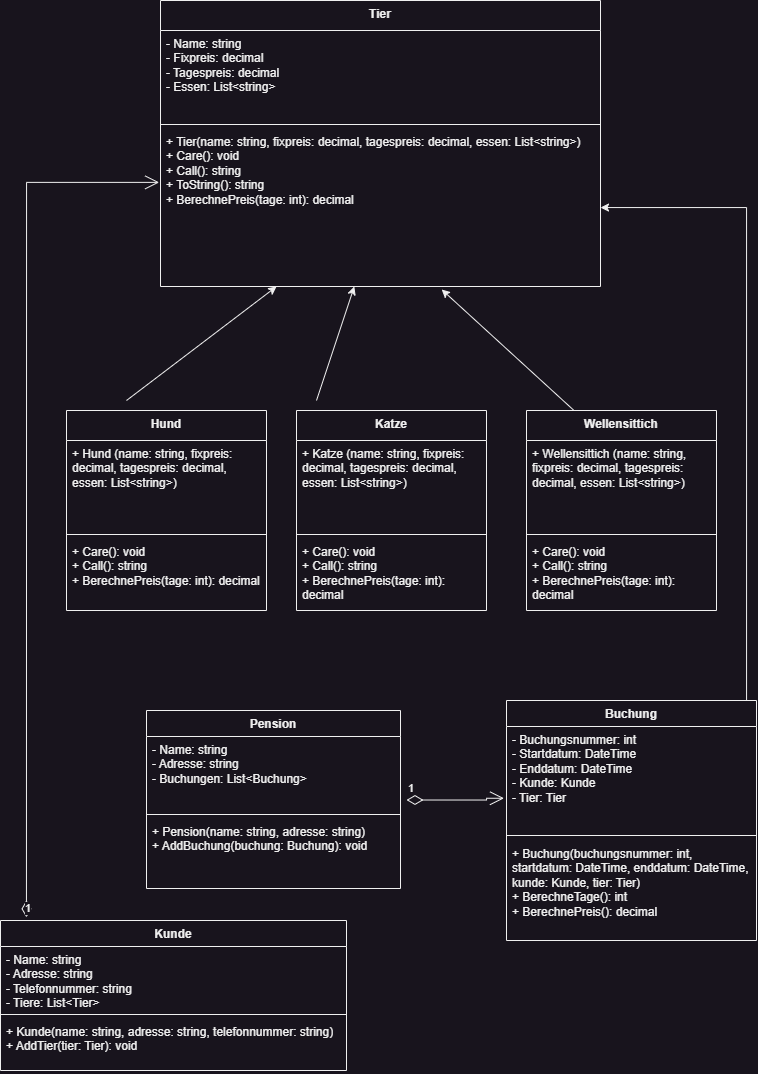

The diagram above was exported from draw.io. Its source (the exported page's mxGraphModel, read from the mxfile embedded in the PNG):
<mxGraphModel dx="1687" dy="958" grid="1" gridSize="10" guides="1" tooltips="1" connect="1" arrows="1" fold="1" page="1" pageScale="1" pageWidth="827" pageHeight="1169" math="0" shadow="0">
  <root>
    <mxCell id="0" />
    <mxCell id="1" parent="0" />
    <mxCell id="eL9ase_ApaFwt97gxUAI-1" value="Tier" style="swimlane;fontStyle=1;align=center;verticalAlign=top;childLayout=stackLayout;horizontal=1;startSize=30;horizontalStack=0;resizeParent=1;resizeParentMax=0;resizeLast=0;collapsible=1;marginBottom=0;whiteSpace=wrap;html=1;" parent="1" vertex="1">
      <mxGeometry x="194" y="30" width="440" height="286" as="geometry" />
    </mxCell>
    <mxCell id="eL9ase_ApaFwt97gxUAI-2" value="- Name: string&lt;br&gt;- Fixpreis: decimal&lt;br&gt;- Tagespreis: decimal&lt;br&gt;- Essen: List&amp;lt;string&amp;gt;" style="text;strokeColor=none;fillColor=none;align=left;verticalAlign=top;spacingLeft=4;spacingRight=4;overflow=hidden;rotatable=0;points=[[0,0.5],[1,0.5]];portConstraint=eastwest;whiteSpace=wrap;html=1;" parent="eL9ase_ApaFwt97gxUAI-1" vertex="1">
      <mxGeometry y="30" width="440" height="90" as="geometry" />
    </mxCell>
    <mxCell id="eL9ase_ApaFwt97gxUAI-3" value="" style="line;strokeWidth=1;fillColor=none;align=left;verticalAlign=middle;spacingTop=-1;spacingLeft=3;spacingRight=3;rotatable=0;labelPosition=right;points=[];portConstraint=eastwest;strokeColor=inherit;" parent="eL9ase_ApaFwt97gxUAI-1" vertex="1">
      <mxGeometry y="120" width="440" height="8" as="geometry" />
    </mxCell>
    <mxCell id="eL9ase_ApaFwt97gxUAI-4" value="+ Tier(name: string, fixpreis: decimal, tagespreis: decimal, essen:&lt;span style=&quot;background-color: initial;&quot;&gt;&amp;nbsp;List&amp;lt;string&amp;gt;)&lt;/span&gt;&lt;div&gt;+ Care(): void&amp;nbsp;&lt;br&gt;+ Call(): string&amp;nbsp;&lt;br&gt;+ ToString(): string&lt;br&gt;+ BerechnePreis(tage: int): decimal  &lt;/div&gt;" style="text;strokeColor=none;fillColor=none;align=left;verticalAlign=top;spacingLeft=4;spacingRight=4;overflow=hidden;rotatable=0;points=[[0,0.5],[1,0.5]];portConstraint=eastwest;whiteSpace=wrap;html=1;" parent="eL9ase_ApaFwt97gxUAI-1" vertex="1">
      <mxGeometry y="128" width="440" height="158" as="geometry" />
    </mxCell>
    <mxCell id="eL9ase_ApaFwt97gxUAI-6" value="Pension" style="swimlane;fontStyle=1;align=center;verticalAlign=top;childLayout=stackLayout;horizontal=1;startSize=26;horizontalStack=0;resizeParent=1;resizeParentMax=0;resizeLast=0;collapsible=1;marginBottom=0;whiteSpace=wrap;html=1;" parent="1" vertex="1">
      <mxGeometry x="180" y="740" width="254" height="178" as="geometry" />
    </mxCell>
    <mxCell id="eL9ase_ApaFwt97gxUAI-7" value="- Name: string&amp;nbsp;&lt;br&gt;- Adresse: string&lt;br&gt;- Buchungen: List&amp;lt;Buchung&amp;gt;     " style="text;strokeColor=none;fillColor=none;align=left;verticalAlign=top;spacingLeft=4;spacingRight=4;overflow=hidden;rotatable=0;points=[[0,0.5],[1,0.5]];portConstraint=eastwest;whiteSpace=wrap;html=1;" parent="eL9ase_ApaFwt97gxUAI-6" vertex="1">
      <mxGeometry y="26" width="254" height="74" as="geometry" />
    </mxCell>
    <mxCell id="eL9ase_ApaFwt97gxUAI-8" value="" style="line;strokeWidth=1;fillColor=none;align=left;verticalAlign=middle;spacingTop=-1;spacingLeft=3;spacingRight=3;rotatable=0;labelPosition=right;points=[];portConstraint=eastwest;strokeColor=inherit;" parent="eL9ase_ApaFwt97gxUAI-6" vertex="1">
      <mxGeometry y="100" width="254" height="8" as="geometry" />
    </mxCell>
    <mxCell id="eL9ase_ApaFwt97gxUAI-9" value="+ Pension(name: string, adresse: string)&amp;nbsp;&lt;div&gt;+ AddBuchung(buchung: Buchung): void&lt;/div&gt;" style="text;strokeColor=none;fillColor=none;align=left;verticalAlign=top;spacingLeft=4;spacingRight=4;overflow=hidden;rotatable=0;points=[[0,0.5],[1,0.5]];portConstraint=eastwest;whiteSpace=wrap;html=1;" parent="eL9ase_ApaFwt97gxUAI-6" vertex="1">
      <mxGeometry y="108" width="254" height="70" as="geometry" />
    </mxCell>
    <mxCell id="eL9ase_ApaFwt97gxUAI-10" value="Kunde" style="swimlane;fontStyle=1;align=center;verticalAlign=top;childLayout=stackLayout;horizontal=1;startSize=26;horizontalStack=0;resizeParent=1;resizeParentMax=0;resizeLast=0;collapsible=1;marginBottom=0;whiteSpace=wrap;html=1;" parent="1" vertex="1">
      <mxGeometry x="34" y="950" width="346" height="150" as="geometry" />
    </mxCell>
    <mxCell id="eL9ase_ApaFwt97gxUAI-11" value="- Name: string&amp;nbsp;&lt;br&gt;&lt;div&gt;- Adresse: string&amp;nbsp;&lt;br&gt;&lt;/div&gt;&lt;div&gt;- Telefonnummer: string&lt;br&gt;&lt;/div&gt;&lt;div&gt;- Tiere: List&amp;lt;Tier&amp;gt;  &lt;/div&gt;" style="text;strokeColor=none;fillColor=none;align=left;verticalAlign=top;spacingLeft=4;spacingRight=4;overflow=hidden;rotatable=0;points=[[0,0.5],[1,0.5]];portConstraint=eastwest;whiteSpace=wrap;html=1;" parent="eL9ase_ApaFwt97gxUAI-10" vertex="1">
      <mxGeometry y="26" width="346" height="64" as="geometry" />
    </mxCell>
    <mxCell id="eL9ase_ApaFwt97gxUAI-12" value="" style="line;strokeWidth=1;fillColor=none;align=left;verticalAlign=middle;spacingTop=-1;spacingLeft=3;spacingRight=3;rotatable=0;labelPosition=right;points=[];portConstraint=eastwest;strokeColor=inherit;" parent="eL9ase_ApaFwt97gxUAI-10" vertex="1">
      <mxGeometry y="90" width="346" height="8" as="geometry" />
    </mxCell>
    <mxCell id="eL9ase_ApaFwt97gxUAI-13" value="+ Kunde(name: string, adresse: string,&amp;nbsp;telefonnummer: string)&lt;br&gt;+ AddTier(tier: Tier): void     " style="text;strokeColor=none;fillColor=none;align=left;verticalAlign=top;spacingLeft=4;spacingRight=4;overflow=hidden;rotatable=0;points=[[0,0.5],[1,0.5]];portConstraint=eastwest;whiteSpace=wrap;html=1;" parent="eL9ase_ApaFwt97gxUAI-10" vertex="1">
      <mxGeometry y="98" width="346" height="52" as="geometry" />
    </mxCell>
    <mxCell id="m1USupUCLJeC0Hi1umuJ-28" style="edgeStyle=orthogonalEdgeStyle;rounded=0;orthogonalLoop=1;jettySize=auto;html=1;exitX=0.75;exitY=0;exitDx=0;exitDy=0;" edge="1" parent="1" source="eL9ase_ApaFwt97gxUAI-14" target="eL9ase_ApaFwt97gxUAI-4">
      <mxGeometry relative="1" as="geometry">
        <Array as="points">
          <mxPoint x="780" y="730" />
          <mxPoint x="780" y="237" />
        </Array>
      </mxGeometry>
    </mxCell>
    <mxCell id="eL9ase_ApaFwt97gxUAI-14" value="Buchung" style="swimlane;fontStyle=1;align=center;verticalAlign=top;childLayout=stackLayout;horizontal=1;startSize=26;horizontalStack=0;resizeParent=1;resizeParentMax=0;resizeLast=0;collapsible=1;marginBottom=0;whiteSpace=wrap;html=1;" parent="1" vertex="1">
      <mxGeometry x="540" y="730" width="250" height="240" as="geometry" />
    </mxCell>
    <mxCell id="eL9ase_ApaFwt97gxUAI-15" value="- Buchungsnummer: int&amp;nbsp;&lt;br&gt;- Startdatum: DateTime&amp;nbsp;&lt;br&gt;- Enddatum: DateTime&amp;nbsp;&lt;br&gt;- Kunde: Kunde&amp;nbsp;&lt;br&gt;- Tier: Tier  " style="text;strokeColor=none;fillColor=none;align=left;verticalAlign=top;spacingLeft=4;spacingRight=4;overflow=hidden;rotatable=0;points=[[0,0.5],[1,0.5]];portConstraint=eastwest;whiteSpace=wrap;html=1;" parent="eL9ase_ApaFwt97gxUAI-14" vertex="1">
      <mxGeometry y="26" width="250" height="104" as="geometry" />
    </mxCell>
    <mxCell id="eL9ase_ApaFwt97gxUAI-16" value="" style="line;strokeWidth=1;fillColor=none;align=left;verticalAlign=middle;spacingTop=-1;spacingLeft=3;spacingRight=3;rotatable=0;labelPosition=right;points=[];portConstraint=eastwest;strokeColor=inherit;" parent="eL9ase_ApaFwt97gxUAI-14" vertex="1">
      <mxGeometry y="130" width="250" height="10" as="geometry" />
    </mxCell>
    <mxCell id="eL9ase_ApaFwt97gxUAI-17" value="+ Buchung(buchungsnummer: int, startdatum: DateTime, enddatum: DateTime, kunde: Kunde, tier: Tier)&amp;nbsp;&amp;nbsp;&lt;div&gt;+ BerechneTage(): int&amp;nbsp;&lt;div&gt;+ BerechnePreis(): decimal  &lt;/div&gt;&lt;/div&gt;" style="text;strokeColor=none;fillColor=none;align=left;verticalAlign=top;spacingLeft=4;spacingRight=4;overflow=hidden;rotatable=0;points=[[0,0.5],[1,0.5]];portConstraint=eastwest;whiteSpace=wrap;html=1;" parent="eL9ase_ApaFwt97gxUAI-14" vertex="1">
      <mxGeometry y="140" width="250" height="100" as="geometry" />
    </mxCell>
    <mxCell id="m1USupUCLJeC0Hi1umuJ-12" value="Hund" style="swimlane;fontStyle=1;align=center;verticalAlign=top;childLayout=stackLayout;horizontal=1;startSize=30;horizontalStack=0;resizeParent=1;resizeParentMax=0;resizeLast=0;collapsible=1;marginBottom=0;whiteSpace=wrap;html=1;" vertex="1" parent="1">
      <mxGeometry x="100" y="440" width="200" height="200" as="geometry" />
    </mxCell>
    <mxCell id="m1USupUCLJeC0Hi1umuJ-13" value="+ Hund (name: string, fixpreis: decimal, tagespreis: decimal, essen: List&amp;lt;string&amp;gt;)" style="text;strokeColor=none;fillColor=none;align=left;verticalAlign=top;spacingLeft=4;spacingRight=4;overflow=hidden;rotatable=0;points=[[0,0.5],[1,0.5]];portConstraint=eastwest;whiteSpace=wrap;html=1;" vertex="1" parent="m1USupUCLJeC0Hi1umuJ-12">
      <mxGeometry y="30" width="200" height="90" as="geometry" />
    </mxCell>
    <mxCell id="m1USupUCLJeC0Hi1umuJ-14" value="" style="line;strokeWidth=1;fillColor=none;align=left;verticalAlign=middle;spacingTop=-1;spacingLeft=3;spacingRight=3;rotatable=0;labelPosition=right;points=[];portConstraint=eastwest;strokeColor=inherit;" vertex="1" parent="m1USupUCLJeC0Hi1umuJ-12">
      <mxGeometry y="120" width="200" height="8" as="geometry" />
    </mxCell>
    <mxCell id="m1USupUCLJeC0Hi1umuJ-15" value="&lt;div&gt;+ Care(): void&amp;nbsp;&lt;br&gt;+ Call(): string&amp;nbsp;&lt;br&gt;+ BerechnePreis(tage: int): decimal  &lt;/div&gt;" style="text;strokeColor=none;fillColor=none;align=left;verticalAlign=top;spacingLeft=4;spacingRight=4;overflow=hidden;rotatable=0;points=[[0,0.5],[1,0.5]];portConstraint=eastwest;whiteSpace=wrap;html=1;" vertex="1" parent="m1USupUCLJeC0Hi1umuJ-12">
      <mxGeometry y="128" width="200" height="72" as="geometry" />
    </mxCell>
    <mxCell id="m1USupUCLJeC0Hi1umuJ-16" value="Katze" style="swimlane;fontStyle=1;align=center;verticalAlign=top;childLayout=stackLayout;horizontal=1;startSize=30;horizontalStack=0;resizeParent=1;resizeParentMax=0;resizeLast=0;collapsible=1;marginBottom=0;whiteSpace=wrap;html=1;" vertex="1" parent="1">
      <mxGeometry x="330" y="440" width="190" height="200" as="geometry" />
    </mxCell>
    <mxCell id="m1USupUCLJeC0Hi1umuJ-17" value="+ Katze (name: string, fixpreis: decimal, tagespreis: decimal, essen: List&amp;lt;string&amp;gt;)" style="text;strokeColor=none;fillColor=none;align=left;verticalAlign=top;spacingLeft=4;spacingRight=4;overflow=hidden;rotatable=0;points=[[0,0.5],[1,0.5]];portConstraint=eastwest;whiteSpace=wrap;html=1;" vertex="1" parent="m1USupUCLJeC0Hi1umuJ-16">
      <mxGeometry y="30" width="190" height="90" as="geometry" />
    </mxCell>
    <mxCell id="m1USupUCLJeC0Hi1umuJ-18" value="" style="line;strokeWidth=1;fillColor=none;align=left;verticalAlign=middle;spacingTop=-1;spacingLeft=3;spacingRight=3;rotatable=0;labelPosition=right;points=[];portConstraint=eastwest;strokeColor=inherit;" vertex="1" parent="m1USupUCLJeC0Hi1umuJ-16">
      <mxGeometry y="120" width="190" height="8" as="geometry" />
    </mxCell>
    <mxCell id="m1USupUCLJeC0Hi1umuJ-19" value="&lt;div&gt;+ Care(): void&amp;nbsp;&lt;br&gt;+ Call(): string&amp;nbsp;&lt;br&gt;+ BerechnePreis(tage: int): decimal  &lt;/div&gt;" style="text;strokeColor=none;fillColor=none;align=left;verticalAlign=top;spacingLeft=4;spacingRight=4;overflow=hidden;rotatable=0;points=[[0,0.5],[1,0.5]];portConstraint=eastwest;whiteSpace=wrap;html=1;" vertex="1" parent="m1USupUCLJeC0Hi1umuJ-16">
      <mxGeometry y="128" width="190" height="72" as="geometry" />
    </mxCell>
    <mxCell id="m1USupUCLJeC0Hi1umuJ-21" value="Wellensittich" style="swimlane;fontStyle=1;align=center;verticalAlign=top;childLayout=stackLayout;horizontal=1;startSize=30;horizontalStack=0;resizeParent=1;resizeParentMax=0;resizeLast=0;collapsible=1;marginBottom=0;whiteSpace=wrap;html=1;" vertex="1" parent="1">
      <mxGeometry x="560" y="440" width="190" height="200" as="geometry" />
    </mxCell>
    <mxCell id="m1USupUCLJeC0Hi1umuJ-22" value="+ Wellensittich (name: string, fixpreis: decimal, tagespreis: decimal, essen: List&amp;lt;string&amp;gt;)" style="text;strokeColor=none;fillColor=none;align=left;verticalAlign=top;spacingLeft=4;spacingRight=4;overflow=hidden;rotatable=0;points=[[0,0.5],[1,0.5]];portConstraint=eastwest;whiteSpace=wrap;html=1;" vertex="1" parent="m1USupUCLJeC0Hi1umuJ-21">
      <mxGeometry y="30" width="190" height="90" as="geometry" />
    </mxCell>
    <mxCell id="m1USupUCLJeC0Hi1umuJ-23" value="" style="line;strokeWidth=1;fillColor=none;align=left;verticalAlign=middle;spacingTop=-1;spacingLeft=3;spacingRight=3;rotatable=0;labelPosition=right;points=[];portConstraint=eastwest;strokeColor=inherit;" vertex="1" parent="m1USupUCLJeC0Hi1umuJ-21">
      <mxGeometry y="120" width="190" height="8" as="geometry" />
    </mxCell>
    <mxCell id="m1USupUCLJeC0Hi1umuJ-24" value="&lt;div&gt;+ Care(): void&amp;nbsp;&lt;br&gt;+ Call(): string&amp;nbsp;&lt;br&gt;+ BerechnePreis(tage: int): decimal  &lt;/div&gt;" style="text;strokeColor=none;fillColor=none;align=left;verticalAlign=top;spacingLeft=4;spacingRight=4;overflow=hidden;rotatable=0;points=[[0,0.5],[1,0.5]];portConstraint=eastwest;whiteSpace=wrap;html=1;" vertex="1" parent="m1USupUCLJeC0Hi1umuJ-21">
      <mxGeometry y="128" width="190" height="72" as="geometry" />
    </mxCell>
    <mxCell id="m1USupUCLJeC0Hi1umuJ-25" value="" style="endArrow=classic;html=1;rounded=0;exitX=0.25;exitY=0;exitDx=0;exitDy=0;entryX=0.639;entryY=1.019;entryDx=0;entryDy=0;entryPerimeter=0;" edge="1" parent="1" source="m1USupUCLJeC0Hi1umuJ-21" target="eL9ase_ApaFwt97gxUAI-4">
      <mxGeometry width="50" height="50" relative="1" as="geometry">
        <mxPoint x="410" y="330" as="sourcePoint" />
        <mxPoint x="460" y="280" as="targetPoint" />
      </mxGeometry>
    </mxCell>
    <mxCell id="m1USupUCLJeC0Hi1umuJ-26" value="" style="endArrow=classic;html=1;rounded=0;" edge="1" parent="1" target="eL9ase_ApaFwt97gxUAI-4">
      <mxGeometry width="50" height="50" relative="1" as="geometry">
        <mxPoint x="350" y="430" as="sourcePoint" />
        <mxPoint x="277" y="239" as="targetPoint" />
      </mxGeometry>
    </mxCell>
    <mxCell id="m1USupUCLJeC0Hi1umuJ-27" value="" style="endArrow=classic;html=1;rounded=0;" edge="1" parent="1" target="eL9ase_ApaFwt97gxUAI-4">
      <mxGeometry width="50" height="50" relative="1" as="geometry">
        <mxPoint x="160" y="430" as="sourcePoint" />
        <mxPoint x="147" y="259" as="targetPoint" />
      </mxGeometry>
    </mxCell>
    <mxCell id="m1USupUCLJeC0Hi1umuJ-29" value="1" style="endArrow=open;html=1;endSize=12;startArrow=diamondThin;startSize=14;startFill=0;edgeStyle=orthogonalEdgeStyle;align=left;verticalAlign=bottom;rounded=0;entryX=-0.01;entryY=0.69;entryDx=0;entryDy=0;entryPerimeter=0;" edge="1" parent="1" target="eL9ase_ApaFwt97gxUAI-15">
      <mxGeometry x="-1" y="3" relative="1" as="geometry">
        <mxPoint x="440" y="829.5" as="sourcePoint" />
        <mxPoint x="526" y="828.5" as="targetPoint" />
        <Array as="points">
          <mxPoint x="520" y="829" />
          <mxPoint x="520" y="828" />
        </Array>
      </mxGeometry>
    </mxCell>
    <mxCell id="m1USupUCLJeC0Hi1umuJ-32" value="1" style="endArrow=open;html=1;endSize=12;startArrow=diamondThin;startSize=14;startFill=0;edgeStyle=orthogonalEdgeStyle;align=left;verticalAlign=bottom;rounded=0;entryX=-0.003;entryY=0.341;entryDx=0;entryDy=0;entryPerimeter=0;exitX=0.075;exitY=-0.021;exitDx=0;exitDy=0;exitPerimeter=0;" edge="1" parent="1" source="eL9ase_ApaFwt97gxUAI-10" target="eL9ase_ApaFwt97gxUAI-4">
      <mxGeometry x="-1" y="3" relative="1" as="geometry">
        <mxPoint x="30" y="950" as="sourcePoint" />
        <mxPoint x="190" y="950" as="targetPoint" />
      </mxGeometry>
    </mxCell>
  </root>
</mxGraphModel>